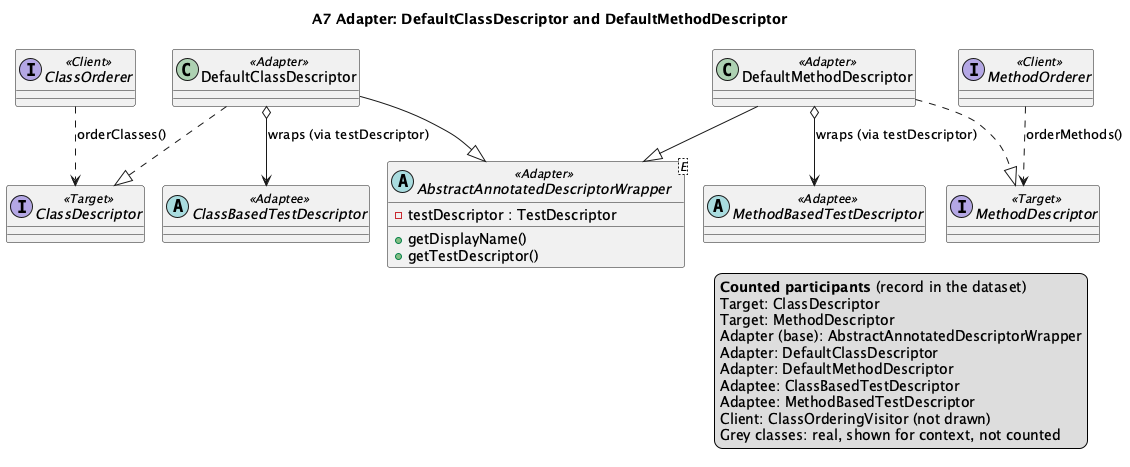

The diagram above was rendered by PlantUML. Its source (embedded in the PNG):
@startuml A7
!pragma layout smetana
title A7 Adapter: DefaultClassDescriptor and DefaultMethodDescriptor

interface ClassDescriptor <<Target>>
interface MethodDescriptor <<Target>>
abstract class "AbstractAnnotatedDescriptorWrapper<E>" as Wrapper <<Adapter>> {
  -testDescriptor : TestDescriptor
  +getDisplayName()
  +getTestDescriptor()
}
class DefaultClassDescriptor <<Adapter>>
class DefaultMethodDescriptor <<Adapter>>
abstract class ClassBasedTestDescriptor <<Adaptee>>
abstract class MethodBasedTestDescriptor <<Adaptee>>
interface ClassOrderer <<Client>>
interface MethodOrderer <<Client>>

DefaultClassDescriptor --|> Wrapper
DefaultMethodDescriptor --|> Wrapper
DefaultClassDescriptor ..|> ClassDescriptor
DefaultMethodDescriptor ..|> MethodDescriptor
DefaultClassDescriptor o--> ClassBasedTestDescriptor : wraps (via testDescriptor)
DefaultMethodDescriptor o--> MethodBasedTestDescriptor : wraps (via testDescriptor)
ClassOrderer ..> ClassDescriptor : orderClasses()
MethodOrderer ..> MethodDescriptor : orderMethods()
' aligned-with-record
legend right
  <b>Counted participants</b> (record in the dataset)
  Target: ClassDescriptor
  Target: MethodDescriptor
  Adapter (base): AbstractAnnotatedDescriptorWrapper
  Adapter: DefaultClassDescriptor
  Adapter: DefaultMethodDescriptor
  Adaptee: ClassBasedTestDescriptor
  Adaptee: MethodBasedTestDescriptor
  Client: ClassOrderingVisitor (not drawn)
  Grey classes: real, shown for context, not counted
endlegend
@enduml